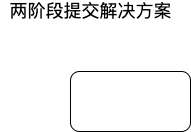

The diagram above was exported from draw.io. Its source (the exported page's mxGraphModel, read from the mxfile embedded in the PNG):
<mxGraphModel dx="2090" dy="699" grid="1" gridSize="10" guides="1" tooltips="1" connect="1" arrows="1" fold="1" page="1" pageScale="1" pageWidth="827" pageHeight="1169" math="0" shadow="0">
  <root>
    <mxCell id="0" />
    <mxCell id="1" parent="0" />
    <mxCell id="cq5k1h7NOy2efK3pECWa-1" value="" style="rounded=1;whiteSpace=wrap;html=1;" vertex="1" parent="1">
      <mxGeometry x="50" y="110" width="120" height="60" as="geometry" />
    </mxCell>
    <mxCell id="cq5k1h7NOy2efK3pECWa-2" value="&lt;font style=&quot;font-size: 18px&quot;&gt;两阶段提交解决方案&lt;br&gt;&lt;br&gt;&lt;/font&gt;" style="text;html=1;align=center;verticalAlign=middle;resizable=0;points=[];autosize=1;strokeColor=none;fillColor=none;" vertex="1" parent="1">
      <mxGeometry x="-20" y="40" width="180" height="40" as="geometry" />
    </mxCell>
  </root>
</mxGraphModel>